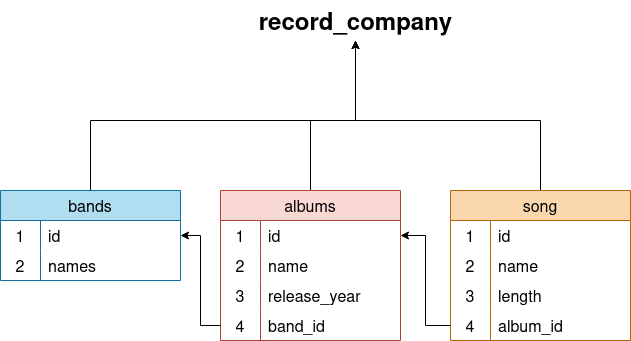

The diagram above was exported from draw.io. Its source (the exported page's mxGraphModel, read from the mxfile embedded in the PNG):
<mxGraphModel dx="880" dy="515" grid="1" gridSize="11" guides="1" tooltips="1" connect="1" arrows="1" fold="1" page="1" pageScale="1" pageWidth="850" pageHeight="1100" background="#ffffff" math="0" shadow="0">
  <root>
    <mxCell id="0" />
    <mxCell id="1" parent="0" />
    <mxCell id="uwk7A2M72RscrMsbClvf-83" style="edgeStyle=orthogonalEdgeStyle;rounded=0;orthogonalLoop=1;jettySize=auto;html=1;entryX=0.5;entryY=1;entryDx=0;entryDy=0;" edge="1" parent="1" source="uwk7A2M72RscrMsbClvf-43" target="uwk7A2M72RscrMsbClvf-79">
      <mxGeometry relative="1" as="geometry">
        <Array as="points">
          <mxPoint x="160" y="350" />
          <mxPoint x="425" y="350" />
        </Array>
      </mxGeometry>
    </mxCell>
    <mxCell id="uwk7A2M72RscrMsbClvf-43" value="bands" style="shape=table;startSize=30;container=1;collapsible=0;childLayout=tableLayout;fixedRows=1;rowLines=0;fontStyle=0;fontSize=16;fillColor=#b1ddf0;strokeColor=#10739e;swimlaneFillColor=none;labelBackgroundColor=none;labelBorderColor=none;rounded=0;" vertex="1" parent="1">
      <mxGeometry x="70" y="420" width="180" height="90" as="geometry" />
    </mxCell>
    <mxCell id="uwk7A2M72RscrMsbClvf-44" value="" style="shape=tableRow;horizontal=0;startSize=0;swimlaneHead=0;swimlaneBody=0;top=0;left=0;bottom=0;right=0;collapsible=0;dropTarget=0;fillColor=none;points=[[0,0.5],[1,0.5]];portConstraint=eastwest;strokeColor=inherit;fontSize=16;rounded=0;" vertex="1" parent="uwk7A2M72RscrMsbClvf-43">
      <mxGeometry y="30" width="180" height="30" as="geometry" />
    </mxCell>
    <mxCell id="uwk7A2M72RscrMsbClvf-45" value="1" style="shape=partialRectangle;html=1;whiteSpace=wrap;connectable=0;fillColor=none;top=0;left=0;bottom=0;right=0;overflow=hidden;pointerEvents=1;strokeColor=inherit;fontSize=16;rounded=0;" vertex="1" parent="uwk7A2M72RscrMsbClvf-44">
      <mxGeometry width="40" height="30" as="geometry">
        <mxRectangle width="40" height="30" as="alternateBounds" />
      </mxGeometry>
    </mxCell>
    <mxCell id="uwk7A2M72RscrMsbClvf-46" value="id" style="shape=partialRectangle;html=1;whiteSpace=wrap;connectable=0;fillColor=none;top=0;left=0;bottom=0;right=0;align=left;spacingLeft=6;overflow=hidden;strokeColor=inherit;fontSize=16;rounded=0;" vertex="1" parent="uwk7A2M72RscrMsbClvf-44">
      <mxGeometry x="40" width="140" height="30" as="geometry">
        <mxRectangle width="140" height="30" as="alternateBounds" />
      </mxGeometry>
    </mxCell>
    <mxCell id="uwk7A2M72RscrMsbClvf-47" value="" style="shape=tableRow;horizontal=0;startSize=0;swimlaneHead=0;swimlaneBody=0;top=0;left=0;bottom=0;right=0;collapsible=0;dropTarget=0;fillColor=none;points=[[0,0.5],[1,0.5]];portConstraint=eastwest;strokeColor=inherit;fontSize=16;rounded=0;" vertex="1" parent="uwk7A2M72RscrMsbClvf-43">
      <mxGeometry y="60" width="180" height="30" as="geometry" />
    </mxCell>
    <mxCell id="uwk7A2M72RscrMsbClvf-48" value="2" style="shape=partialRectangle;html=1;whiteSpace=wrap;connectable=0;fillColor=none;top=0;left=0;bottom=0;right=0;overflow=hidden;strokeColor=inherit;fontSize=16;rounded=0;" vertex="1" parent="uwk7A2M72RscrMsbClvf-47">
      <mxGeometry width="40" height="30" as="geometry">
        <mxRectangle width="40" height="30" as="alternateBounds" />
      </mxGeometry>
    </mxCell>
    <mxCell id="uwk7A2M72RscrMsbClvf-49" value="names" style="shape=partialRectangle;html=1;whiteSpace=wrap;connectable=0;fillColor=none;top=0;left=0;bottom=0;right=0;align=left;spacingLeft=6;overflow=hidden;strokeColor=inherit;fontSize=16;rounded=0;" vertex="1" parent="uwk7A2M72RscrMsbClvf-47">
      <mxGeometry x="40" width="140" height="30" as="geometry">
        <mxRectangle width="140" height="30" as="alternateBounds" />
      </mxGeometry>
    </mxCell>
    <mxCell id="uwk7A2M72RscrMsbClvf-81" style="edgeStyle=orthogonalEdgeStyle;rounded=0;orthogonalLoop=1;jettySize=auto;html=1;entryX=0.5;entryY=1;entryDx=0;entryDy=0;" edge="1" parent="1" source="uwk7A2M72RscrMsbClvf-53" target="uwk7A2M72RscrMsbClvf-79">
      <mxGeometry relative="1" as="geometry">
        <Array as="points">
          <mxPoint x="380" y="350" />
          <mxPoint x="425" y="350" />
        </Array>
      </mxGeometry>
    </mxCell>
    <mxCell id="uwk7A2M72RscrMsbClvf-53" value="albums" style="shape=table;startSize=30;container=1;collapsible=0;childLayout=tableLayout;fixedRows=1;rowLines=0;fontStyle=0;strokeColor=#ae4132;fontSize=16;fillColor=#fad9d5;rounded=0;" vertex="1" parent="1">
      <mxGeometry x="290" y="420" width="180" height="150" as="geometry" />
    </mxCell>
    <mxCell id="uwk7A2M72RscrMsbClvf-54" value="" style="shape=tableRow;horizontal=0;startSize=0;swimlaneHead=0;swimlaneBody=0;top=0;left=0;bottom=0;right=0;collapsible=0;dropTarget=0;fillColor=none;points=[[0,0.5],[1,0.5]];portConstraint=eastwest;strokeColor=inherit;fontSize=16;rounded=0;" vertex="1" parent="uwk7A2M72RscrMsbClvf-53">
      <mxGeometry y="30" width="180" height="30" as="geometry" />
    </mxCell>
    <mxCell id="uwk7A2M72RscrMsbClvf-55" value="1" style="shape=partialRectangle;html=1;whiteSpace=wrap;connectable=0;fillColor=none;top=0;left=0;bottom=0;right=0;overflow=hidden;pointerEvents=1;strokeColor=inherit;fontSize=16;rounded=0;" vertex="1" parent="uwk7A2M72RscrMsbClvf-54">
      <mxGeometry width="40" height="30" as="geometry">
        <mxRectangle width="40" height="30" as="alternateBounds" />
      </mxGeometry>
    </mxCell>
    <mxCell id="uwk7A2M72RscrMsbClvf-56" value="id" style="shape=partialRectangle;html=1;whiteSpace=wrap;connectable=0;fillColor=none;top=0;left=0;bottom=0;right=0;align=left;spacingLeft=6;overflow=hidden;strokeColor=inherit;fontSize=16;rounded=0;" vertex="1" parent="uwk7A2M72RscrMsbClvf-54">
      <mxGeometry x="40" width="140" height="30" as="geometry">
        <mxRectangle width="140" height="30" as="alternateBounds" />
      </mxGeometry>
    </mxCell>
    <mxCell id="uwk7A2M72RscrMsbClvf-57" value="" style="shape=tableRow;horizontal=0;startSize=0;swimlaneHead=0;swimlaneBody=0;top=0;left=0;bottom=0;right=0;collapsible=0;dropTarget=0;fillColor=none;points=[[0,0.5],[1,0.5]];portConstraint=eastwest;strokeColor=inherit;fontSize=16;rounded=0;" vertex="1" parent="uwk7A2M72RscrMsbClvf-53">
      <mxGeometry y="60" width="180" height="30" as="geometry" />
    </mxCell>
    <mxCell id="uwk7A2M72RscrMsbClvf-58" value="2" style="shape=partialRectangle;html=1;whiteSpace=wrap;connectable=0;fillColor=none;top=0;left=0;bottom=0;right=0;overflow=hidden;strokeColor=inherit;fontSize=16;rounded=0;" vertex="1" parent="uwk7A2M72RscrMsbClvf-57">
      <mxGeometry width="40" height="30" as="geometry">
        <mxRectangle width="40" height="30" as="alternateBounds" />
      </mxGeometry>
    </mxCell>
    <mxCell id="uwk7A2M72RscrMsbClvf-59" value="name" style="shape=partialRectangle;html=1;whiteSpace=wrap;connectable=0;fillColor=none;top=0;left=0;bottom=0;right=0;align=left;spacingLeft=6;overflow=hidden;strokeColor=inherit;fontSize=16;rounded=0;" vertex="1" parent="uwk7A2M72RscrMsbClvf-57">
      <mxGeometry x="40" width="140" height="30" as="geometry">
        <mxRectangle width="140" height="30" as="alternateBounds" />
      </mxGeometry>
    </mxCell>
    <mxCell id="uwk7A2M72RscrMsbClvf-60" value="" style="shape=tableRow;horizontal=0;startSize=0;swimlaneHead=0;swimlaneBody=0;top=0;left=0;bottom=0;right=0;collapsible=0;dropTarget=0;fillColor=none;points=[[0,0.5],[1,0.5]];portConstraint=eastwest;strokeColor=inherit;fontSize=16;rounded=0;" vertex="1" parent="uwk7A2M72RscrMsbClvf-53">
      <mxGeometry y="90" width="180" height="30" as="geometry" />
    </mxCell>
    <mxCell id="uwk7A2M72RscrMsbClvf-61" value="3" style="shape=partialRectangle;html=1;whiteSpace=wrap;connectable=0;fillColor=none;top=0;left=0;bottom=0;right=0;overflow=hidden;strokeColor=inherit;fontSize=16;rounded=0;" vertex="1" parent="uwk7A2M72RscrMsbClvf-60">
      <mxGeometry width="40" height="30" as="geometry">
        <mxRectangle width="40" height="30" as="alternateBounds" />
      </mxGeometry>
    </mxCell>
    <mxCell id="uwk7A2M72RscrMsbClvf-62" value="release_year" style="shape=partialRectangle;html=1;whiteSpace=wrap;connectable=0;fillColor=none;top=0;left=0;bottom=0;right=0;align=left;spacingLeft=6;overflow=hidden;strokeColor=inherit;fontSize=16;rounded=0;" vertex="1" parent="uwk7A2M72RscrMsbClvf-60">
      <mxGeometry x="40" width="140" height="30" as="geometry">
        <mxRectangle width="140" height="30" as="alternateBounds" />
      </mxGeometry>
    </mxCell>
    <mxCell id="uwk7A2M72RscrMsbClvf-63" style="shape=tableRow;horizontal=0;startSize=0;swimlaneHead=0;swimlaneBody=0;top=0;left=0;bottom=0;right=0;collapsible=0;dropTarget=0;fillColor=none;points=[[0,0.5],[1,0.5]];portConstraint=eastwest;strokeColor=inherit;fontSize=16;rounded=0;" vertex="1" parent="uwk7A2M72RscrMsbClvf-53">
      <mxGeometry y="120" width="180" height="30" as="geometry" />
    </mxCell>
    <mxCell id="uwk7A2M72RscrMsbClvf-64" value="4" style="shape=partialRectangle;html=1;whiteSpace=wrap;connectable=0;fillColor=none;top=0;left=0;bottom=0;right=0;overflow=hidden;strokeColor=inherit;fontSize=16;rounded=0;" vertex="1" parent="uwk7A2M72RscrMsbClvf-63">
      <mxGeometry width="40" height="30" as="geometry">
        <mxRectangle width="40" height="30" as="alternateBounds" />
      </mxGeometry>
    </mxCell>
    <mxCell id="uwk7A2M72RscrMsbClvf-65" value="band_id" style="shape=partialRectangle;html=1;whiteSpace=wrap;connectable=0;fillColor=none;top=0;left=0;bottom=0;right=0;align=left;spacingLeft=6;overflow=hidden;strokeColor=inherit;fontSize=16;rounded=0;" vertex="1" parent="uwk7A2M72RscrMsbClvf-63">
      <mxGeometry x="40" width="140" height="30" as="geometry">
        <mxRectangle width="140" height="30" as="alternateBounds" />
      </mxGeometry>
    </mxCell>
    <mxCell id="uwk7A2M72RscrMsbClvf-82" style="edgeStyle=orthogonalEdgeStyle;rounded=0;orthogonalLoop=1;jettySize=auto;html=1;" edge="1" parent="1" source="uwk7A2M72RscrMsbClvf-66" target="uwk7A2M72RscrMsbClvf-79">
      <mxGeometry relative="1" as="geometry">
        <Array as="points">
          <mxPoint x="610" y="350" />
          <mxPoint x="425" y="350" />
        </Array>
      </mxGeometry>
    </mxCell>
    <mxCell id="uwk7A2M72RscrMsbClvf-66" value="song" style="shape=table;startSize=30;container=1;collapsible=0;childLayout=tableLayout;fixedRows=1;rowLines=0;fontStyle=0;strokeColor=#b46504;fontSize=16;fillColor=#fad7ac;rounded=0;" vertex="1" parent="1">
      <mxGeometry x="520" y="420" width="180" height="150" as="geometry" />
    </mxCell>
    <mxCell id="uwk7A2M72RscrMsbClvf-67" value="" style="shape=tableRow;horizontal=0;startSize=0;swimlaneHead=0;swimlaneBody=0;top=0;left=0;bottom=0;right=0;collapsible=0;dropTarget=0;fillColor=none;points=[[0,0.5],[1,0.5]];portConstraint=eastwest;strokeColor=inherit;fontSize=16;rounded=0;" vertex="1" parent="uwk7A2M72RscrMsbClvf-66">
      <mxGeometry y="30" width="180" height="30" as="geometry" />
    </mxCell>
    <mxCell id="uwk7A2M72RscrMsbClvf-68" value="1" style="shape=partialRectangle;html=1;whiteSpace=wrap;connectable=0;fillColor=none;top=0;left=0;bottom=0;right=0;overflow=hidden;pointerEvents=1;strokeColor=inherit;fontSize=16;rounded=0;" vertex="1" parent="uwk7A2M72RscrMsbClvf-67">
      <mxGeometry width="40" height="30" as="geometry">
        <mxRectangle width="40" height="30" as="alternateBounds" />
      </mxGeometry>
    </mxCell>
    <mxCell id="uwk7A2M72RscrMsbClvf-69" value="id" style="shape=partialRectangle;html=1;whiteSpace=wrap;connectable=0;fillColor=none;top=0;left=0;bottom=0;right=0;align=left;spacingLeft=6;overflow=hidden;strokeColor=inherit;fontSize=16;rounded=0;" vertex="1" parent="uwk7A2M72RscrMsbClvf-67">
      <mxGeometry x="40" width="140" height="30" as="geometry">
        <mxRectangle width="140" height="30" as="alternateBounds" />
      </mxGeometry>
    </mxCell>
    <mxCell id="uwk7A2M72RscrMsbClvf-70" value="" style="shape=tableRow;horizontal=0;startSize=0;swimlaneHead=0;swimlaneBody=0;top=0;left=0;bottom=0;right=0;collapsible=0;dropTarget=0;fillColor=none;points=[[0,0.5],[1,0.5]];portConstraint=eastwest;strokeColor=inherit;fontSize=16;rounded=0;" vertex="1" parent="uwk7A2M72RscrMsbClvf-66">
      <mxGeometry y="60" width="180" height="30" as="geometry" />
    </mxCell>
    <mxCell id="uwk7A2M72RscrMsbClvf-71" value="2" style="shape=partialRectangle;html=1;whiteSpace=wrap;connectable=0;fillColor=none;top=0;left=0;bottom=0;right=0;overflow=hidden;strokeColor=inherit;fontSize=16;rounded=0;" vertex="1" parent="uwk7A2M72RscrMsbClvf-70">
      <mxGeometry width="40" height="30" as="geometry">
        <mxRectangle width="40" height="30" as="alternateBounds" />
      </mxGeometry>
    </mxCell>
    <mxCell id="uwk7A2M72RscrMsbClvf-72" value="name" style="shape=partialRectangle;html=1;whiteSpace=wrap;connectable=0;fillColor=none;top=0;left=0;bottom=0;right=0;align=left;spacingLeft=6;overflow=hidden;strokeColor=inherit;fontSize=16;rounded=0;" vertex="1" parent="uwk7A2M72RscrMsbClvf-70">
      <mxGeometry x="40" width="140" height="30" as="geometry">
        <mxRectangle width="140" height="30" as="alternateBounds" />
      </mxGeometry>
    </mxCell>
    <mxCell id="uwk7A2M72RscrMsbClvf-73" value="" style="shape=tableRow;horizontal=0;startSize=0;swimlaneHead=0;swimlaneBody=0;top=0;left=0;bottom=0;right=0;collapsible=0;dropTarget=0;fillColor=none;points=[[0,0.5],[1,0.5]];portConstraint=eastwest;strokeColor=inherit;fontSize=16;rounded=0;" vertex="1" parent="uwk7A2M72RscrMsbClvf-66">
      <mxGeometry y="90" width="180" height="30" as="geometry" />
    </mxCell>
    <mxCell id="uwk7A2M72RscrMsbClvf-74" value="3" style="shape=partialRectangle;html=1;whiteSpace=wrap;connectable=0;fillColor=none;top=0;left=0;bottom=0;right=0;overflow=hidden;strokeColor=inherit;fontSize=16;rounded=0;" vertex="1" parent="uwk7A2M72RscrMsbClvf-73">
      <mxGeometry width="40" height="30" as="geometry">
        <mxRectangle width="40" height="30" as="alternateBounds" />
      </mxGeometry>
    </mxCell>
    <mxCell id="uwk7A2M72RscrMsbClvf-75" value="length" style="shape=partialRectangle;html=1;whiteSpace=wrap;connectable=0;fillColor=none;top=0;left=0;bottom=0;right=0;align=left;spacingLeft=6;overflow=hidden;strokeColor=inherit;fontSize=16;rounded=0;" vertex="1" parent="uwk7A2M72RscrMsbClvf-73">
      <mxGeometry x="40" width="140" height="30" as="geometry">
        <mxRectangle width="140" height="30" as="alternateBounds" />
      </mxGeometry>
    </mxCell>
    <mxCell id="uwk7A2M72RscrMsbClvf-76" style="shape=tableRow;horizontal=0;startSize=0;swimlaneHead=0;swimlaneBody=0;top=0;left=0;bottom=0;right=0;collapsible=0;dropTarget=0;fillColor=none;points=[[0,0.5],[1,0.5]];portConstraint=eastwest;strokeColor=inherit;fontSize=16;rounded=0;" vertex="1" parent="uwk7A2M72RscrMsbClvf-66">
      <mxGeometry y="120" width="180" height="30" as="geometry" />
    </mxCell>
    <mxCell id="uwk7A2M72RscrMsbClvf-77" value="4" style="shape=partialRectangle;html=1;whiteSpace=wrap;connectable=0;fillColor=none;top=0;left=0;bottom=0;right=0;overflow=hidden;strokeColor=inherit;fontSize=16;rounded=0;" vertex="1" parent="uwk7A2M72RscrMsbClvf-76">
      <mxGeometry width="40" height="30" as="geometry">
        <mxRectangle width="40" height="30" as="alternateBounds" />
      </mxGeometry>
    </mxCell>
    <mxCell id="uwk7A2M72RscrMsbClvf-78" value="album_id" style="shape=partialRectangle;html=1;whiteSpace=wrap;connectable=0;fillColor=none;top=0;left=0;bottom=0;right=0;align=left;spacingLeft=6;overflow=hidden;strokeColor=inherit;fontSize=16;rounded=0;" vertex="1" parent="uwk7A2M72RscrMsbClvf-76">
      <mxGeometry x="40" width="140" height="30" as="geometry">
        <mxRectangle width="140" height="30" as="alternateBounds" />
      </mxGeometry>
    </mxCell>
    <mxCell id="uwk7A2M72RscrMsbClvf-79" value="record_company" style="text;strokeColor=none;fillColor=none;html=1;fontSize=24;fontStyle=1;verticalAlign=middle;align=center;rounded=0;" vertex="1" parent="1">
      <mxGeometry x="305" y="230" width="240" height="40" as="geometry" />
    </mxCell>
    <mxCell id="uwk7A2M72RscrMsbClvf-85" style="edgeStyle=orthogonalEdgeStyle;rounded=0;orthogonalLoop=1;jettySize=auto;html=1;exitX=0;exitY=0.5;exitDx=0;exitDy=0;entryX=1;entryY=0.5;entryDx=0;entryDy=0;" edge="1" parent="1" source="uwk7A2M72RscrMsbClvf-63" target="uwk7A2M72RscrMsbClvf-44">
      <mxGeometry relative="1" as="geometry" />
    </mxCell>
    <mxCell id="uwk7A2M72RscrMsbClvf-86" style="edgeStyle=orthogonalEdgeStyle;rounded=0;orthogonalLoop=1;jettySize=auto;html=1;" edge="1" parent="1" source="uwk7A2M72RscrMsbClvf-76" target="uwk7A2M72RscrMsbClvf-54">
      <mxGeometry relative="1" as="geometry" />
    </mxCell>
  </root>
</mxGraphModel>